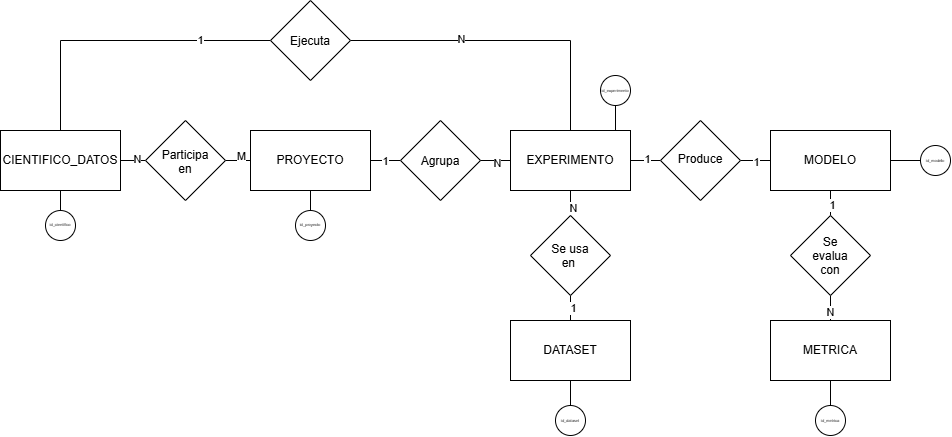

The diagram above was exported from draw.io. Its source (the exported page's mxGraphModel, read from the mxfile embedded in the PNG):
<mxGraphModel dx="1373" dy="749" grid="1" gridSize="10" guides="1" tooltips="1" connect="1" arrows="1" fold="1" page="1" pageScale="1" pageWidth="827" pageHeight="1169" math="0" shadow="0">
  <root>
    <mxCell id="0" />
    <mxCell id="1" parent="0" />
    <mxCell id="Dtg_ov8If1FUn1T6RHv4-8" edge="1" parent="1" source="Dtg_ov8If1FUn1T6RHv4-1" style="edgeStyle=orthogonalEdgeStyle;rounded=0;orthogonalLoop=1;jettySize=auto;html=1;endArrow=none;endFill=0;" target="Dtg_ov8If1FUn1T6RHv4-7" value="">
      <mxGeometry relative="1" as="geometry" />
    </mxCell>
    <mxCell id="Dtg_ov8If1FUn1T6RHv4-40" connectable="0" parent="Dtg_ov8If1FUn1T6RHv4-8" style="edgeLabel;html=1;align=center;verticalAlign=middle;resizable=0;points=[];" value="N" vertex="1">
      <mxGeometry relative="1" x="-0.4004" y="2" as="geometry">
        <mxPoint as="offset" />
      </mxGeometry>
    </mxCell>
    <mxCell id="Dtg_ov8If1FUn1T6RHv4-24" edge="1" parent="1" source="Dtg_ov8If1FUn1T6RHv4-1" style="edgeStyle=orthogonalEdgeStyle;rounded=0;orthogonalLoop=1;jettySize=auto;html=1;exitX=0.5;exitY=0;exitDx=0;exitDy=0;entryX=0;entryY=0.5;entryDx=0;entryDy=0;endArrow=none;endFill=0;" target="Dtg_ov8If1FUn1T6RHv4-23">
      <mxGeometry relative="1" as="geometry" />
    </mxCell>
    <mxCell id="Dtg_ov8If1FUn1T6RHv4-47" connectable="0" parent="Dtg_ov8If1FUn1T6RHv4-24" style="edgeLabel;html=1;align=center;verticalAlign=middle;resizable=0;points=[];" value="1" vertex="1">
      <mxGeometry relative="1" x="0.5244" y="1" as="geometry">
        <mxPoint as="offset" />
      </mxGeometry>
    </mxCell>
    <mxCell id="Dtg_ov8If1FUn1T6RHv4-1" parent="1" style="rounded=0;whiteSpace=wrap;html=1;" value="CIENTIFICO_DATOS" vertex="1">
      <mxGeometry height="60" width="120" x="40" y="130" as="geometry" />
    </mxCell>
    <mxCell id="Dtg_ov8If1FUn1T6RHv4-15" edge="1" parent="1" source="Dtg_ov8If1FUn1T6RHv4-2" style="edgeStyle=orthogonalEdgeStyle;rounded=0;orthogonalLoop=1;jettySize=auto;html=1;endArrow=none;endFill=0;" target="Dtg_ov8If1FUn1T6RHv4-14" value="">
      <mxGeometry relative="1" as="geometry" />
    </mxCell>
    <mxCell id="Dtg_ov8If1FUn1T6RHv4-45" connectable="0" parent="Dtg_ov8If1FUn1T6RHv4-15" style="edgeLabel;html=1;align=center;verticalAlign=middle;resizable=0;points=[];" value="1" vertex="1">
      <mxGeometry relative="1" x="-0.0303" y="2" as="geometry">
        <mxPoint as="offset" />
      </mxGeometry>
    </mxCell>
    <mxCell id="Dtg_ov8If1FUn1T6RHv4-2" parent="1" style="rounded=0;whiteSpace=wrap;html=1;" value="DATASET" vertex="1">
      <mxGeometry height="60" width="120" x="550" y="320" as="geometry" />
    </mxCell>
    <mxCell id="Dtg_ov8If1FUn1T6RHv4-12" edge="1" parent="1" source="Dtg_ov8If1FUn1T6RHv4-3" style="edgeStyle=orthogonalEdgeStyle;rounded=0;orthogonalLoop=1;jettySize=auto;html=1;endArrow=none;endFill=0;" target="Dtg_ov8If1FUn1T6RHv4-11" value="">
      <mxGeometry relative="1" as="geometry" />
    </mxCell>
    <mxCell id="Dtg_ov8If1FUn1T6RHv4-42" connectable="0" parent="Dtg_ov8If1FUn1T6RHv4-12" style="edgeLabel;html=1;align=center;verticalAlign=middle;resizable=0;points=[];" value="1" vertex="1">
      <mxGeometry relative="1" x="0.3585" as="geometry">
        <mxPoint as="offset" />
      </mxGeometry>
    </mxCell>
    <mxCell id="Dtg_ov8If1FUn1T6RHv4-3" parent="1" style="rounded=0;whiteSpace=wrap;html=1;" value="PROYECTO" vertex="1">
      <mxGeometry height="60" width="120" x="290" y="130" as="geometry" />
    </mxCell>
    <mxCell id="Dtg_ov8If1FUn1T6RHv4-18" edge="1" parent="1" source="Dtg_ov8If1FUn1T6RHv4-4" style="edgeStyle=orthogonalEdgeStyle;rounded=0;orthogonalLoop=1;jettySize=auto;html=1;endArrow=none;endFill=0;" target="Dtg_ov8If1FUn1T6RHv4-17" value="">
      <mxGeometry relative="1" as="geometry" />
    </mxCell>
    <mxCell id="Dtg_ov8If1FUn1T6RHv4-49" connectable="0" parent="Dtg_ov8If1FUn1T6RHv4-18" style="edgeLabel;html=1;align=center;verticalAlign=middle;resizable=0;points=[];" value="1" vertex="1">
      <mxGeometry relative="1" x="0.42" y="2" as="geometry">
        <mxPoint as="offset" />
      </mxGeometry>
    </mxCell>
    <mxCell id="Dtg_ov8If1FUn1T6RHv4-32" edge="1" parent="1" source="Dtg_ov8If1FUn1T6RHv4-4" style="edgeStyle=orthogonalEdgeStyle;rounded=0;orthogonalLoop=1;jettySize=auto;html=1;exitX=0.75;exitY=0;exitDx=0;exitDy=0;entryX=0.5;entryY=1;entryDx=0;entryDy=0;endArrow=none;endFill=0;" target="Dtg_ov8If1FUn1T6RHv4-30">
      <mxGeometry relative="1" as="geometry" />
    </mxCell>
    <mxCell id="Dtg_ov8If1FUn1T6RHv4-4" parent="1" style="rounded=0;whiteSpace=wrap;html=1;" value="EXPERIMENTO" vertex="1">
      <mxGeometry height="60" width="120" x="550" y="130" as="geometry" />
    </mxCell>
    <mxCell id="Dtg_ov8If1FUn1T6RHv4-21" edge="1" parent="1" source="Dtg_ov8If1FUn1T6RHv4-5" style="edgeStyle=orthogonalEdgeStyle;rounded=0;orthogonalLoop=1;jettySize=auto;html=1;endArrow=none;endFill=0;" target="Dtg_ov8If1FUn1T6RHv4-20" value="">
      <mxGeometry relative="1" as="geometry" />
    </mxCell>
    <mxCell id="Dtg_ov8If1FUn1T6RHv4-51" connectable="0" parent="Dtg_ov8If1FUn1T6RHv4-21" style="edgeLabel;html=1;align=center;verticalAlign=middle;resizable=0;points=[];" value="1" vertex="1">
      <mxGeometry relative="1" x="-0.0727" y="-1" as="geometry">
        <mxPoint as="offset" />
      </mxGeometry>
    </mxCell>
    <mxCell id="Dtg_ov8If1FUn1T6RHv4-5" parent="1" style="rounded=0;whiteSpace=wrap;html=1;" value="MODELO" vertex="1">
      <mxGeometry height="60" width="120" x="810" y="130" as="geometry" />
    </mxCell>
    <mxCell id="Dtg_ov8If1FUn1T6RHv4-6" parent="1" style="rounded=0;whiteSpace=wrap;html=1;" value="METRICA" vertex="1">
      <mxGeometry height="60" width="120" x="810" y="320" as="geometry" />
    </mxCell>
    <mxCell id="Dtg_ov8If1FUn1T6RHv4-10" edge="1" parent="1" source="Dtg_ov8If1FUn1T6RHv4-7" style="edgeStyle=orthogonalEdgeStyle;rounded=0;orthogonalLoop=1;jettySize=auto;html=1;endArrow=none;endFill=0;" target="Dtg_ov8If1FUn1T6RHv4-3" value="">
      <mxGeometry relative="1" as="geometry" />
    </mxCell>
    <mxCell id="Dtg_ov8If1FUn1T6RHv4-41" connectable="0" parent="Dtg_ov8If1FUn1T6RHv4-10" style="edgeLabel;html=1;align=center;verticalAlign=middle;resizable=0;points=[];" value="M" vertex="1">
      <mxGeometry relative="1" x="0.6375" y="5" as="geometry">
        <mxPoint as="offset" />
      </mxGeometry>
    </mxCell>
    <mxCell id="Dtg_ov8If1FUn1T6RHv4-7" parent="1" style="rhombus;whiteSpace=wrap;html=1;shapeInside=1;" value="Participa en" vertex="1">
      <mxGeometry height="80" width="80" x="185" y="120" as="geometry" />
    </mxCell>
    <mxCell id="Dtg_ov8If1FUn1T6RHv4-13" edge="1" parent="1" source="Dtg_ov8If1FUn1T6RHv4-11" style="edgeStyle=orthogonalEdgeStyle;rounded=0;orthogonalLoop=1;jettySize=auto;html=1;endArrow=none;endFill=0;" target="Dtg_ov8If1FUn1T6RHv4-4" value="">
      <mxGeometry relative="1" as="geometry" />
    </mxCell>
    <mxCell id="Dtg_ov8If1FUn1T6RHv4-43" edge="1" parent="1" source="Dtg_ov8If1FUn1T6RHv4-11" style="edgeStyle=orthogonalEdgeStyle;rounded=0;orthogonalLoop=1;jettySize=auto;html=1;endArrow=none;endFill=0;" target="Dtg_ov8If1FUn1T6RHv4-4" value="">
      <mxGeometry relative="1" as="geometry" />
    </mxCell>
    <mxCell id="Dtg_ov8If1FUn1T6RHv4-44" connectable="0" parent="Dtg_ov8If1FUn1T6RHv4-43" style="edgeLabel;html=1;align=center;verticalAlign=middle;resizable=0;points=[];" value="N" vertex="1">
      <mxGeometry relative="1" x="0.4326" y="-2" as="geometry">
        <mxPoint as="offset" />
      </mxGeometry>
    </mxCell>
    <mxCell id="Dtg_ov8If1FUn1T6RHv4-11" parent="1" style="rhombus;whiteSpace=wrap;html=1;shapeInside=1;" value="Agrupa" vertex="1">
      <mxGeometry height="80" width="80" x="440" y="120" as="geometry" />
    </mxCell>
    <mxCell id="Dtg_ov8If1FUn1T6RHv4-16" edge="1" parent="1" source="Dtg_ov8If1FUn1T6RHv4-14" style="edgeStyle=orthogonalEdgeStyle;rounded=0;orthogonalLoop=1;jettySize=auto;html=1;endArrow=none;endFill=0;" target="Dtg_ov8If1FUn1T6RHv4-4" value="">
      <mxGeometry relative="1" as="geometry" />
    </mxCell>
    <mxCell id="Dtg_ov8If1FUn1T6RHv4-46" connectable="0" parent="Dtg_ov8If1FUn1T6RHv4-16" style="edgeLabel;html=1;align=center;verticalAlign=middle;resizable=0;points=[];" value="N" vertex="1">
      <mxGeometry relative="1" x="0.1818" y="2" as="geometry">
        <mxPoint as="offset" />
      </mxGeometry>
    </mxCell>
    <mxCell id="Dtg_ov8If1FUn1T6RHv4-14" parent="1" style="rhombus;whiteSpace=wrap;html=1;shapeInside=1;" value="Se usa en&amp;nbsp;" vertex="1">
      <mxGeometry height="80" width="80" x="570" y="215" as="geometry" />
    </mxCell>
    <mxCell id="Dtg_ov8If1FUn1T6RHv4-19" edge="1" parent="1" source="Dtg_ov8If1FUn1T6RHv4-17" style="edgeStyle=orthogonalEdgeStyle;rounded=0;orthogonalLoop=1;jettySize=auto;html=1;endArrow=none;endFill=0;" target="Dtg_ov8If1FUn1T6RHv4-5" value="">
      <mxGeometry relative="1" as="geometry" />
    </mxCell>
    <mxCell id="Dtg_ov8If1FUn1T6RHv4-50" connectable="0" parent="Dtg_ov8If1FUn1T6RHv4-19" style="edgeLabel;html=1;align=center;verticalAlign=middle;resizable=0;points=[];" value="1" vertex="1">
      <mxGeometry relative="1" x="0.3867" y="-1" as="geometry">
        <mxPoint as="offset" />
      </mxGeometry>
    </mxCell>
    <mxCell id="Dtg_ov8If1FUn1T6RHv4-17" parent="1" style="rhombus;whiteSpace=wrap;html=1;shapeInside=1;" value="Produce" vertex="1">
      <mxGeometry height="80" width="80" x="700" y="120" as="geometry" />
    </mxCell>
    <mxCell id="Dtg_ov8If1FUn1T6RHv4-22" edge="1" parent="1" source="Dtg_ov8If1FUn1T6RHv4-20" style="edgeStyle=orthogonalEdgeStyle;rounded=0;orthogonalLoop=1;jettySize=auto;html=1;endArrow=none;endFill=0;" target="Dtg_ov8If1FUn1T6RHv4-6" value="">
      <mxGeometry relative="1" as="geometry" />
    </mxCell>
    <mxCell id="Dtg_ov8If1FUn1T6RHv4-52" connectable="0" parent="Dtg_ov8If1FUn1T6RHv4-22" style="edgeLabel;html=1;align=center;verticalAlign=middle;resizable=0;points=[];" value="N" vertex="1">
      <mxGeometry relative="1" x="-0.1333" y="1" as="geometry">
        <mxPoint as="offset" />
      </mxGeometry>
    </mxCell>
    <mxCell id="Dtg_ov8If1FUn1T6RHv4-20" parent="1" style="rhombus;whiteSpace=wrap;html=1;shapeInside=1;" value="Se evalua con" vertex="1">
      <mxGeometry height="80" width="80" x="830" y="215" as="geometry" />
    </mxCell>
    <mxCell id="Dtg_ov8If1FUn1T6RHv4-25" edge="1" parent="1" source="Dtg_ov8If1FUn1T6RHv4-23" style="edgeStyle=orthogonalEdgeStyle;rounded=0;orthogonalLoop=1;jettySize=auto;html=1;exitX=1;exitY=0.5;exitDx=0;exitDy=0;entryX=0.5;entryY=0;entryDx=0;entryDy=0;endArrow=none;endFill=0;" target="Dtg_ov8If1FUn1T6RHv4-4">
      <mxGeometry relative="1" as="geometry" />
    </mxCell>
    <mxCell id="Dtg_ov8If1FUn1T6RHv4-48" connectable="0" parent="Dtg_ov8If1FUn1T6RHv4-25" style="edgeLabel;html=1;align=center;verticalAlign=middle;resizable=0;points=[];" value="N" vertex="1">
      <mxGeometry relative="1" x="-0.2935" y="2" as="geometry">
        <mxPoint as="offset" />
      </mxGeometry>
    </mxCell>
    <mxCell id="Dtg_ov8If1FUn1T6RHv4-23" parent="1" style="rhombus;whiteSpace=wrap;html=1;shapeInside=1;" value="Ejecuta" vertex="1">
      <mxGeometry height="80" width="80" x="310" as="geometry" />
    </mxCell>
    <mxCell id="Dtg_ov8If1FUn1T6RHv4-27" edge="1" parent="1" source="Dtg_ov8If1FUn1T6RHv4-26" style="rounded=0;orthogonalLoop=1;jettySize=auto;html=1;startArrow=none;startFill=0;endArrow=none;endFill=0;" target="Dtg_ov8If1FUn1T6RHv4-1" value="">
      <mxGeometry relative="1" as="geometry" />
    </mxCell>
    <mxCell id="Dtg_ov8If1FUn1T6RHv4-26" parent="1" style="ellipse;whiteSpace=wrap;html=1;shapeInside=1;aspect=fixed;align=center;fontSize=4;" value="id_cientifico" vertex="1">
      <mxGeometry height="30" width="30" x="85" y="210" as="geometry" />
    </mxCell>
    <mxCell id="Dtg_ov8If1FUn1T6RHv4-29" edge="1" parent="1" source="Dtg_ov8If1FUn1T6RHv4-28" style="edgeStyle=orthogonalEdgeStyle;rounded=0;orthogonalLoop=1;jettySize=auto;html=1;endArrow=none;endFill=0;" target="Dtg_ov8If1FUn1T6RHv4-3" value="">
      <mxGeometry relative="1" as="geometry" />
    </mxCell>
    <mxCell id="Dtg_ov8If1FUn1T6RHv4-28" parent="1" style="ellipse;whiteSpace=wrap;html=1;shapeInside=1;aspect=fixed;align=center;fontSize=4;" value="id_proyecto" vertex="1">
      <mxGeometry height="30" width="30" x="335" y="210" as="geometry" />
    </mxCell>
    <mxCell id="Dtg_ov8If1FUn1T6RHv4-30" parent="1" style="ellipse;whiteSpace=wrap;html=1;shapeInside=1;aspect=fixed;align=center;fontSize=4;" value="id_experimento" vertex="1">
      <mxGeometry height="30" width="30" x="640" y="75" as="geometry" />
    </mxCell>
    <mxCell id="Dtg_ov8If1FUn1T6RHv4-35" edge="1" parent="1" source="Dtg_ov8If1FUn1T6RHv4-33" style="edgeStyle=orthogonalEdgeStyle;rounded=0;orthogonalLoop=1;jettySize=auto;html=1;exitX=0.5;exitY=0;exitDx=0;exitDy=0;entryX=0.5;entryY=1;entryDx=0;entryDy=0;endArrow=none;endFill=0;" target="Dtg_ov8If1FUn1T6RHv4-2">
      <mxGeometry relative="1" as="geometry" />
    </mxCell>
    <mxCell id="Dtg_ov8If1FUn1T6RHv4-33" parent="1" style="ellipse;whiteSpace=wrap;html=1;shapeInside=1;aspect=fixed;align=center;fontSize=4;" value="id_dataset" vertex="1">
      <mxGeometry height="30" width="30" x="595" y="405" as="geometry" />
    </mxCell>
    <mxCell id="Dtg_ov8If1FUn1T6RHv4-37" edge="1" parent="1" source="Dtg_ov8If1FUn1T6RHv4-36" style="edgeStyle=orthogonalEdgeStyle;rounded=0;orthogonalLoop=1;jettySize=auto;html=1;exitX=0.5;exitY=0;exitDx=0;exitDy=0;entryX=0.5;entryY=1;entryDx=0;entryDy=0;endArrow=none;endFill=0;" target="Dtg_ov8If1FUn1T6RHv4-6">
      <mxGeometry relative="1" as="geometry" />
    </mxCell>
    <mxCell id="Dtg_ov8If1FUn1T6RHv4-36" parent="1" style="ellipse;whiteSpace=wrap;html=1;shapeInside=1;aspect=fixed;align=center;fontSize=4;" value="id_metrica" vertex="1">
      <mxGeometry height="30" width="30" x="855" y="405" as="geometry" />
    </mxCell>
    <mxCell id="Dtg_ov8If1FUn1T6RHv4-39" edge="1" parent="1" source="Dtg_ov8If1FUn1T6RHv4-38" style="edgeStyle=orthogonalEdgeStyle;rounded=0;orthogonalLoop=1;jettySize=auto;html=1;endArrow=none;endFill=0;" target="Dtg_ov8If1FUn1T6RHv4-5" value="">
      <mxGeometry relative="1" as="geometry" />
    </mxCell>
    <mxCell id="Dtg_ov8If1FUn1T6RHv4-38" parent="1" style="ellipse;whiteSpace=wrap;html=1;shapeInside=1;aspect=fixed;align=center;fontSize=4;" value="id_modelo" vertex="1">
      <mxGeometry height="30" width="30" x="960" y="145" as="geometry" />
    </mxCell>
  </root>
</mxGraphModel>